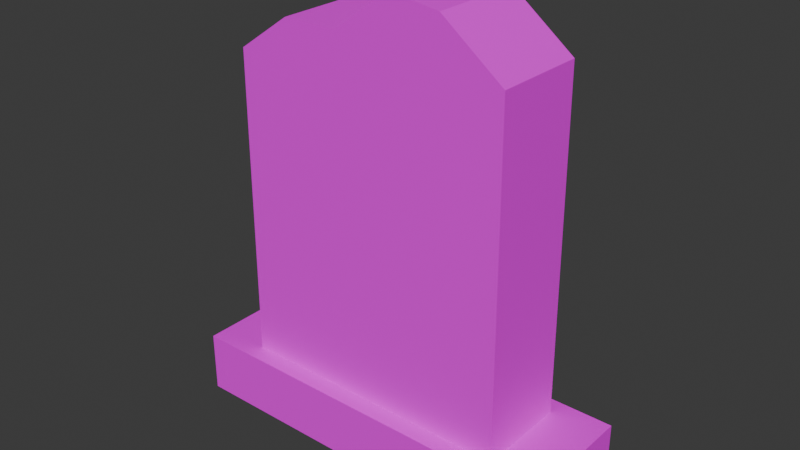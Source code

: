 # Source: grob9koncana.blend  (saved by Blender 4.5.91; exported with 4.5.12 LTS)
import bpy
from mathutils import Matrix  # noqa: F401  (used for matrix-valued properties, if any)

bpy.ops.wm.read_factory_settings(use_empty=True)
scene = bpy.context.scene
scene.name = 'Scene'

# ---- collections
col_collection = bpy.data.collections.new('Collection'); scene.collection.children.link(col_collection)

# ---- images (referenced by path relative to the original .blend; pixels are not part of the script)
import os
ASSET_DIR = os.environ.get("B2B_ASSET_DIR", "")  # directory of the original .blend (textures are referenced by path, not embedded)
HERE = os.path.dirname(os.path.abspath(__file__))  # packed textures are extracted next to this script under _unpacked/

def load_image(name, relpath, width, height, colorspace="sRGB"):
    """Load a texture the original file referenced (path relative to the .blend, or extracted next to this script)."""
    p = next((c for c in (os.path.join(HERE, relpath), os.path.join(ASSET_DIR, relpath)) if relpath and os.path.exists(c)), "")
    if p:
        img = bpy.data.images.load(p, check_existing=True)
        img.name = name
    else:  # same state as the original file: an image datablock whose file is absent (Cycles renders it pink)
        img = bpy.data.images.new(name, width, height)
        img.source = "FILE"
        img.filepath = "//" + (relpath or name)
    img.colorspace_settings.name = colorspace
    return img
img_grob_jpg = load_image('grob.jpg', 'grob.jpg', 1024, 1024, 'sRGB')

# ---- materials (node trees are filled in below, after node groups)
mat_material_001 = bpy.data.materials.new('Material.001')

# ---- material node trees
mat_material_001.use_nodes = True; mat_material_001.node_tree.nodes.clear()
_N = mat_material_001.node_tree.nodes; _L = mat_material_001.node_tree.links
n0 = _N.new('ShaderNodeBsdfPrincipled'); n0.name = 'Principled BSDF'; n0.location = (-200, 100)
n1 = _N.new('ShaderNodeOutputMaterial'); n1.name = 'Material Output'; n1.location = (200, 100)
n2 = _N.new('ShaderNodeTexImage'); n2.name = 'Image Texture'; n2.location = (-490, 80)
n2.image = img_grob_jpg
_L.new(n0.outputs[0], n1.inputs[0])
_L.new(n2.outputs[0], n0.inputs[0])
n1.is_active_output = True

# ---- world
world_world = bpy.data.worlds.new('World'); scene.world = world_world
world_world.use_nodes = True; world_world.node_tree.nodes.clear()
_N = world_world.node_tree.nodes; _L = world_world.node_tree.links
n0 = _N.new('ShaderNodeOutputWorld'); n0.name = 'World Output'; n0.location = (200, 100)
n1 = _N.new('ShaderNodeBackground'); n1.name = 'Background'; n1.location = (-200, 100)
n1.inputs[0].default_value = (0.05088, 0.05088, 0.05088, 1.0)
_L.new(n1.outputs[0], n0.inputs[0])
n0.is_active_output = True
world_world.color = (0.05088, 0.05088, 0.05088)
world_world.sun_shadow_jitter_overblur = 0.0

# ---- meshes
me_cube_001 = bpy.data.meshes.new('Cube.001')
me_cube_001.from_pydata([(-0.7248, -0.7248, -1.0), (-1.0, -1.0, 1.0), (-0.7248, 0.7248, -1.0), (-1.0, 1.0, 1.0), (0.7248, -0.7248, -1.0), (1.0, -1.0, 1.0), (0.7248, 0.7248, -1.0), (1.0, 1.0, 1.0), (-1.0, 1.0, -1.0), (-1.0, -1.0, -1.0), (1.0, 1.0, -1.0), (1.0, -1.0, -1.0), (-0.7186, 0.7248, -11.12), (-0.7186, -0.7248, -11.12), (0.7124, 0.7248, -11.94), (0.7124, -0.7248, -11.94), (0.6003, 1.0, -1.0), (0.2003, 1.0, -1.0), (-0.1997, 1.0, -1.0), (-0.5997, 1.0, -1.0), (-0.5997, 1.0, 1.0), (-0.1997, 1.0, 1.0), (0.2003, 1.0, 1.0), (0.6003, 1.0, 1.0), (-0.5997, -1.0, -1.0), (-0.1997, -1.0, -1.0), (0.2003, -1.0, -1.0), (0.6003, -1.0, -1.0), (0.6003, -1.0, 1.0), (0.2003, -1.0, 1.0), (-0.1997, -1.0, 1.0), (-0.5997, -1.0, 1.0), (0.4351, 0.7248, -1.0), (0.1451, 0.7248, -1.0), (-0.1448, 0.7248, -1.0), (-0.4347, 0.7248, -1.0), (-0.4347, -0.7248, -1.0), (-0.1448, -0.7248, -1.0), (0.1451, -0.7248, -1.0), (0.4351, -0.7248, -1.0), (0.3979, 0.7248, -13.46), (0.1327, 0.7248, -13.69), (-0.151, 0.7248, -12.33), (-0.4409, 0.7248, -12.33), (-0.4409, -0.7248, -12.33), (-0.151, -0.7248, -12.33), (0.1327, -0.7248, -13.69), (0.3979, -0.7248, -13.46)], [], [(9, 1, 3, 8), (16, 23, 7, 10), (10, 7, 5, 11), (24, 31, 1, 9), (6, 4, 15, 14), (20, 3, 1, 31), (2, 0, 9, 8), (35, 2, 8, 19), (4, 6, 10, 11), (39, 4, 11, 27), (40, 14, 15, 47), (0, 2, 12, 13), (36, 0, 13, 44), (32, 6, 14, 40), (2, 35, 43, 12), (35, 34, 42, 43), (34, 33, 41, 42), (33, 32, 40, 41), (4, 39, 47, 15), (39, 38, 46, 47), (38, 37, 45, 46), (37, 36, 44, 45), (12, 43, 44, 13), (43, 42, 45, 44), (42, 41, 46, 45), (41, 40, 47, 46), (0, 36, 24, 9), (36, 37, 25, 24), (37, 38, 26, 25), (38, 39, 27, 26), (6, 32, 16, 10), (32, 33, 17, 16), (33, 34, 18, 17), (34, 35, 19, 18), (7, 23, 28, 5), (23, 22, 29, 28), (22, 21, 30, 29), (21, 20, 31, 30), (11, 5, 28, 27), (27, 28, 29, 26), (26, 29, 30, 25), (25, 30, 31, 24), (8, 3, 20, 19), (19, 20, 21, 18), (18, 21, 22, 17), (17, 22, 23, 16)])
_uv = me_cube_001.uv_layers.new(name='UVMap')
_uv.uv.foreach_set('vector', [0.5895, 0.1664, 0.5863, 0.2403, 0.4105, 0.2371, 0.4137, 0.1632, 0.6828, 0.2093, 0.692, 0.1692, 0.8168, 0.1705, 0.8076, 0.2106, 0.2154, 0.5772, 0.311, 0.5772, 0.311, 0.6728, 0.2154, 0.6728, 0.3862, 0.1655, 0.3828, 0.2197, 0.3057, 0.2179, 0.3092, 0.1637, 0.3059, 0.6491, 0.245, 0.6491, 0.245, 0.3509, 0.3059, 0.3509, 0.825, 0.5, 0.875, 0.5, 0.875, 0.75, 0.825, 0.75, 0.2694, 0.3106, 0.2694, 0.4918, 0.235, 0.5262, 0.235, 0.2762, 0.4473, 0.2003, 0.4111, 0.2003, 0.3767, 0.1659, 0.4267, 0.1659, 0.4323, 0.2324, 0.2829, 0.2313, 0.2549, 0.2088, 0.461, 0.2102, 0.3974, 0.2388, 0.3612, 0.2389, 0.3266, 0.2046, 0.3765, 0.2044, 0.3248, 0.638, 0.3253, 0.6614, 0.2112, 0.6666, 0.2108, 0.6431, 0.2993, 0.6426, 0.2363, 0.6427, 0.2345, 0.3574, 0.2975, 0.3573, 0.6611, 0.232, 0.6896, 0.2326, 0.6947, 0.2981, 0.6681, 0.3053, 0.3708, 0.2037, 0.2743, 0.2025, 0.2885, 0.7617, 0.4346, 0.848, 0.7573, 0.2087, 0.6606, 0.2075, 0.6632, 0.7916, 0.7734, 0.6964, 0.6606, 0.2075, 0.564, 0.2062, 0.5661, 0.7918, 0.6632, 0.7916, 0.564, 0.2062, 0.4674, 0.205, 0.5024, 0.8618, 0.5661, 0.7918, 0.4674, 0.205, 0.3708, 0.2037, 0.4346, 0.848, 0.5024, 0.8618, 0.547, 0.2298, 0.5755, 0.2304, 0.5862, 0.311, 0.5544, 0.3006, 0.5755, 0.2304, 0.604, 0.2309, 0.6124, 0.313, 0.5862, 0.311, 0.604, 0.2309, 0.6325, 0.2315, 0.6396, 0.3048, 0.6124, 0.313, 0.6325, 0.2315, 0.6611, 0.232, 0.6681, 0.3053, 0.6396, 0.3048, 0.3232, 0.5439, 0.3236, 0.5675, 0.2096, 0.5726, 0.2091, 0.5491, 0.3236, 0.5675, 0.324, 0.591, 0.21, 0.5961, 0.2096, 0.5726, 0.324, 0.591, 0.3244, 0.6145, 0.2104, 0.6196, 0.21, 0.5961, 0.3244, 0.6145, 0.3248, 0.638, 0.2108, 0.6431, 0.2104, 0.6196, 0.5424, 0.2384, 0.5061, 0.2385, 0.5265, 0.2041, 0.5766, 0.2039, 0.5061, 0.2385, 0.4699, 0.2386, 0.4765, 0.2042, 0.5265, 0.2041, 0.4699, 0.2386, 0.4336, 0.2387, 0.4265, 0.2043, 0.4765, 0.2042, 0.4336, 0.2387, 0.3974, 0.2388, 0.3765, 0.2044, 0.4265, 0.2043, 0.5923, 0.2003, 0.5561, 0.2003, 0.5767, 0.1659, 0.6267, 0.1659, 0.5561, 0.2003, 0.5198, 0.2003, 0.5267, 0.1659, 0.5767, 0.1659, 0.5198, 0.2003, 0.4836, 0.2003, 0.4767, 0.1659, 0.5267, 0.1659, 0.4836, 0.2003, 0.4473, 0.2003, 0.4267, 0.1659, 0.4767, 0.1659, 0.625, 0.5, 0.675, 0.5, 0.675, 0.75, 0.625, 0.75, 0.675, 0.5, 0.725, 0.5, 0.725, 0.75, 0.675, 0.75, 0.725, 0.5, 0.775, 0.5, 0.775, 0.75, 0.725, 0.75, 0.775, 0.5, 0.825, 0.5, 0.825, 0.75, 0.775, 0.75, 0.6943, 0.1727, 0.6908, 0.2269, 0.6139, 0.2251, 0.6173, 0.1709, 0.6173, 0.1709, 0.6139, 0.2251, 0.5368, 0.2233, 0.5403, 0.1691, 0.5403, 0.1691, 0.5368, 0.2233, 0.4598, 0.2215, 0.4633, 0.1673, 0.4633, 0.1673, 0.4598, 0.2215, 0.3828, 0.2197, 0.3862, 0.1655, 0.1832, 0.1984, 0.195, 0.1587, 0.3341, 0.1626, 0.3081, 0.2012, 0.3081, 0.2012, 0.3341, 0.1626, 0.438, 0.1648, 0.433, 0.206, 0.433, 0.206, 0.438, 0.1648, 0.5671, 0.1678, 0.5579, 0.2073, 0.5579, 0.2073, 0.5671, 0.1678, 0.692, 0.1692, 0.6828, 0.2093])
me_cube_001.materials.append(mat_material_001)
me_cube_001.update()

# ---- objects
ob_cube = bpy.data.objects.new('Cube', me_cube_001)

# ---- transforms, parenting, visibility, modifiers, constraints
ob_cube.location = (0.0, 0.0, 0.2288)
ob_cube.scale = (1.271, 0.4251, -0.2026)

# ---- collection membership
col_collection.objects.link(ob_cube)

# ---- scene / render settings (as saved in the file)
scene.frame_start = 1; scene.frame_end = 250; scene.frame_set(1)
scene.render.engine = 'BLENDER_EEVEE_NEXT'
bpy.context.view_layer.update()

# ---- added for rendering (the .blend has no active camera and no usable light): camera, sun
cam_auto = bpy.data.cameras.new('AutoCamera')
cam_auto.lens = 50.0
cam_auto.sensor_width = 36.0
cam_auto.clip_end = 1000.0
ob_auto_camera = bpy.data.objects.new('AutoCamera', cam_auto)
scene.collection.objects.link(ob_auto_camera)
ob_auto_camera.location = (3.70517, -4.44621, 4.47828)
ob_auto_camera.rotation_euler = (1.09748, -7.21219e-08, 0.694738)
scene.camera = ob_auto_camera
light_auto_sun = bpy.data.lights.new('AutoSun', 'SUN')
light_auto_sun.energy = 3.0
light_auto_sun.angle = 0.0523599
ob_auto_sun = bpy.data.objects.new('AutoSun', light_auto_sun)
scene.collection.objects.link(ob_auto_sun)
ob_auto_sun.rotation_euler = (0.872665, 0.174533, 0.523599)
bpy.context.view_layer.update()
